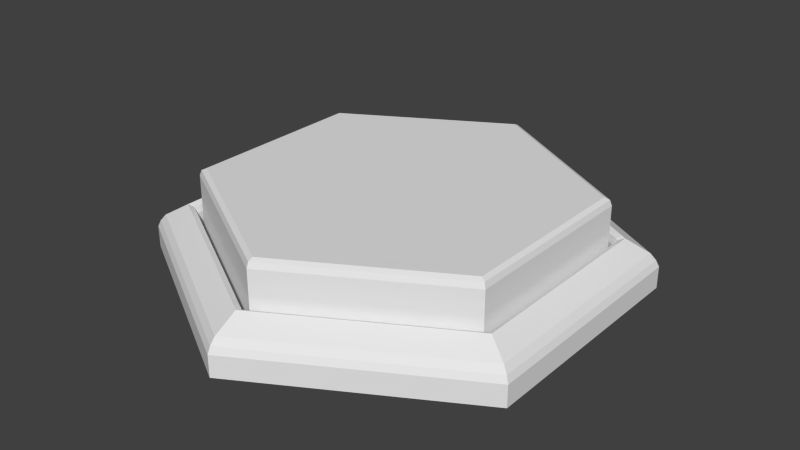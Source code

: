 # Source: PadButton_N.blend  (saved by Blender 2.76.0; exported with 4.5.12 LTS)
import bpy
from mathutils import Matrix  # noqa: F401  (used for matrix-valued properties, if any)

bpy.ops.wm.read_factory_settings(use_empty=True)
scene = bpy.context.scene
scene.name = 'Scene'

# ---- collections
col_collection_1 = bpy.data.collections.new('Collection 1'); scene.collection.children.link(col_collection_1)

# ---- world
world_world = bpy.data.worlds.new('World'); scene.world = world_world
world_world.color = (0.05088, 0.05088, 0.05088)
world_world.use_sun_shadow = False
world_world.sun_shadow_jitter_overblur = 0.0
world_world.cycles.sampling_method = 'MANUAL'
world_world.cycles.sample_map_resolution = 256

# ---- meshes
me_circle_001 = bpy.data.meshes.new('Circle.001')
me_circle_001.from_pydata([(0.0, 0.5, -0.01142), (-0.433, 0.25, -0.01142), (-0.433, -0.25, -0.01142), (5.96e-08, -0.5, -0.01142), (0.433, -0.25, -0.01142), (0.433, 0.25, -0.01142), (0.407, 0.235, -0.01142), (0.407, -0.235, -0.01142), (5.96e-08, -0.47, -0.01142), (-0.407, -0.235, -0.01142), (-0.407, 0.235, -0.01142), (0.0, 0.47, -0.01142), (0.0, 0.5216, 0.03858), (0.0, 0.5, 0.01984), (0.0, 0.5063, 0.03309), (-0.433, 0.25, 0.01984), (-0.4518, 0.2608, 0.03858), (-0.4385, 0.2532, 0.03309), (-0.433, -0.25, 0.01984), (-0.4518, -0.2608, 0.03858), (-0.4385, -0.2532, 0.03309), (5.96e-08, -0.5, 0.01984), (5.96e-08, -0.5216, 0.03858), (5.96e-08, -0.5063, 0.03309), (0.433, -0.25, 0.01984), (0.4518, -0.2608, 0.03858), (0.4385, -0.2532, 0.03309), (0.433, 0.25, 0.01984), (0.4518, 0.2608, 0.03858), (0.4385, 0.2532, 0.03309), (5.96e-08, -0.6044, -0.06142), (-0.5234, -0.3022, -0.06142), (-0.5234, 0.3022, -0.06142), (0.0, 0.6044, -0.06142), (0.5234, -0.3022, -0.06142), (0.5234, 0.3022, -0.06142), (5.96e-08, -0.582, 0.01123), (5.96e-08, -0.6044, -0.01606), (-0.5234, -0.3022, -0.01606), (-0.504, -0.291, 0.01123), (-0.504, 0.291, 0.01123), (-0.5234, 0.3022, -0.01606), (0.0, 0.582, 0.01123), (0.0, 0.6044, -0.01606), (0.5234, -0.3022, -0.01606), (0.504, -0.291, 0.01123), (0.5234, 0.3022, -0.01606), (0.504, 0.291, 0.01123), (0.5163, -0.2981, -0.002414), (5.96e-08, -0.5962, -0.002414), (-0.5163, -0.2981, -0.002414), (-0.5163, 0.2981, -0.002414), (0.0, 0.5962, -0.002414), (0.5163, 0.2981, -0.002414)], [], [(46, 44, 34, 35), (25, 45, 47, 28), (15, 1, 0, 13), (44, 37, 30, 34), (37, 38, 31, 30), (24, 4, 3, 21), (27, 5, 4, 24), (13, 0, 5, 27), (41, 43, 33, 32), (18, 2, 1, 15), (21, 3, 2, 18), (16, 17, 14, 12), (17, 15, 13, 14), (19, 20, 17, 16), (20, 18, 15, 17), (22, 23, 20, 19), (23, 21, 18, 20), (25, 26, 23, 22), (26, 24, 21, 23), (28, 29, 26, 25), (29, 27, 24, 26), (12, 14, 29, 28), (14, 13, 27, 29), (43, 46, 35, 33), (3, 4, 7, 8), (28, 47, 42, 12), (16, 40, 39, 19), (12, 42, 40, 16), (19, 39, 36, 22), (4, 5, 6, 7), (38, 41, 32, 31), (48, 49, 37, 44), (50, 51, 41, 38), (51, 52, 43, 41), (49, 50, 38, 37), (53, 48, 44, 46), (52, 53, 46, 43), (22, 36, 45, 25), (0, 1, 10, 11), (5, 0, 11, 6), (1, 2, 9, 10), (2, 3, 8, 9), (42, 47, 53, 52), (47, 45, 48, 53), (36, 39, 50, 49), (40, 42, 52, 51), (39, 40, 51, 50), (45, 36, 49, 48)])
_ca = me_circle_001.color_attributes.new('Col', 'BYTE_COLOR', 'CORNER')
_ca.data.foreach_set('color', [0.2462, 0.2831, 0.3916, 1.0, 0.2462, 0.2831, 0.3916, 1.0, 0.2462, 0.2831, 0.3916, 1.0, 0.2462, 0.2831, 0.3916, 1.0, 0.6172, 0.7157, 1.0, 1.0, 0.6172, 0.7157, 1.0, 1.0, 0.6172, 0.7157, 1.0, 1.0, 0.6172, 0.7157, 1.0, 1.0, 0.1413, 0.162, 0.2232, 1.0, 0.1413, 0.162, 0.2232, 1.0, 0.1413, 0.162, 0.2232, 1.0, 0.1413, 0.162, 0.2232, 1.0, 0.2462, 0.2831, 0.3916, 1.0, 0.2462, 0.2831, 0.3916, 1.0, 0.2462, 0.2831, 0.3916, 1.0, 0.2462, 0.2831, 0.3916, 1.0, 0.2462, 0.2831, 0.3916, 1.0, 0.2462, 0.2831, 0.3916, 1.0, 0.2462, 0.2831, 0.3916, 1.0, 0.2462, 0.2831, 0.3916, 1.0, 0.1413, 0.162, 0.2232, 1.0, 0.1413, 0.162, 0.2232, 1.0, 0.1413, 0.162, 0.2232, 1.0, 0.1413, 0.162, 0.2232, 1.0, 0.1413, 0.162, 0.2232, 1.0, 0.1413, 0.162, 0.2232, 1.0, 0.1413, 0.162, 0.2232, 1.0, 0.1413, 0.162, 0.2232, 1.0, 0.1413, 0.162, 0.2232, 1.0, 0.1413, 0.162, 0.2232, 1.0, 0.1413, 0.162, 0.2232, 1.0, 0.1413, 0.162, 0.2232, 1.0, 0.2462, 0.2831, 0.3916, 1.0, 0.2462, 0.2831, 0.3916, 1.0, 0.2462, 0.2831, 0.3916, 1.0, 0.2462, 0.2831, 0.3916, 1.0, 0.1413, 0.162, 0.2232, 1.0, 0.1413, 0.162, 0.2232, 1.0, 0.1413, 0.162, 0.2232, 1.0, 0.1413, 0.162, 0.2232, 1.0, 0.1413, 0.162, 0.2232, 1.0, 0.1413, 0.162, 0.2232, 1.0, 0.1413, 0.162, 0.2232, 1.0, 0.1413, 0.162, 0.2232, 1.0, 0.2874, 0.3325, 0.4621, 1.0, 0.2874, 0.3325, 0.4621, 1.0, 0.2874, 0.3325, 0.4621, 1.0, 0.2874, 0.3325, 0.4621, 1.0, 0.2016, 0.2307, 0.3185, 1.0, 0.2016, 0.2307, 0.3185, 1.0, 0.2016, 0.2307, 0.3185, 1.0, 0.2016, 0.2307, 0.3185, 1.0, 0.2874, 0.3325, 0.4621, 1.0, 0.2874, 0.3325, 0.4621, 1.0, 0.2874, 0.3325, 0.4621, 1.0, 0.2874, 0.3325, 0.4621, 1.0, 0.2016, 0.2307, 0.3185, 1.0, 0.2016, 0.2307, 0.3185, 1.0, 0.2016, 0.2307, 0.3185, 1.0, 0.2016, 0.2307, 0.3185, 1.0, 0.2874, 0.3325, 0.4621, 1.0, 0.2874, 0.3325, 0.4621, 1.0, 0.2874, 0.3325, 0.4621, 1.0, 0.2874, 0.3325, 0.4621, 1.0, 0.2016, 0.2307, 0.3185, 1.0, 0.2016, 0.2307, 0.3185, 1.0, 0.2016, 0.2307, 0.3185, 1.0, 0.2016, 0.2307, 0.3185, 1.0, 0.2874, 0.3325, 0.4621, 1.0, 0.2874, 0.3325, 0.4621, 1.0, 0.2874, 0.3325, 0.4621, 1.0, 0.2874, 0.3325, 0.4621, 1.0, 0.2016, 0.2307, 0.3185, 1.0, 0.2016, 0.2307, 0.3185, 1.0, 0.2016, 0.2307, 0.3185, 1.0, 0.2016, 0.2307, 0.3185, 1.0, 0.2874, 0.3325, 0.4621, 1.0, 0.2874, 0.3325, 0.4621, 1.0, 0.2874, 0.3325, 0.4621, 1.0, 0.2874, 0.3325, 0.4621, 1.0, 0.2016, 0.2307, 0.3185, 1.0, 0.2016, 0.2307, 0.3185, 1.0, 0.2016, 0.2307, 0.3185, 1.0, 0.2016, 0.2307, 0.3185, 1.0, 0.2874, 0.3325, 0.4621, 1.0, 0.2874, 0.3325, 0.4621, 1.0, 0.2874, 0.3325, 0.4621, 1.0, 0.2874, 0.3325, 0.4621, 1.0, 0.2016, 0.2307, 0.3185, 1.0, 0.2016, 0.2307, 0.3185, 1.0, 0.2016, 0.2307, 0.3185, 1.0, 0.2016, 0.2307, 0.3185, 1.0, 0.2462, 0.2831, 0.3916, 1.0, 0.2462, 0.2831, 0.3916, 1.0, 0.2462, 0.2831, 0.3916, 1.0, 0.2462, 0.2831, 0.3916, 1.0, 0.0999, 0.1144, 0.1559, 1.0, 0.0999, 0.1144, 0.1559, 1.0, 0.0999, 0.1144, 0.1559, 1.0, 0.0999, 0.1144, 0.1559, 1.0, 0.6172, 0.7157, 1.0, 1.0, 0.6172, 0.7157, 1.0, 1.0, 0.6172, 0.7157, 1.0, 1.0, 0.6172, 0.7157, 1.0, 1.0, 0.6172, 0.7157, 1.0, 1.0, 0.6172, 0.7157, 1.0, 1.0, 0.6172, 0.7157, 1.0, 1.0, 0.6172, 0.7157, 1.0, 1.0, 0.6172, 0.7157, 1.0, 1.0, 0.6172, 0.7157, 1.0, 1.0, 0.6172, 0.7157, 1.0, 1.0, 0.6172, 0.7157, 1.0, 1.0, 0.6172, 0.7157, 1.0, 1.0, 0.6172, 0.7157, 1.0, 1.0, 0.6172, 0.7157, 1.0, 1.0, 0.6172, 0.7157, 1.0, 1.0, 0.0999, 0.1144, 0.1559, 1.0, 0.0999, 0.1144, 0.1559, 1.0, 0.0999, 0.1144, 0.1559, 1.0, 0.0999, 0.1144, 0.1559, 1.0, 0.2462, 0.2831, 0.3916, 1.0, 0.2462, 0.2831, 0.3916, 1.0, 0.2462, 0.2831, 0.3916, 1.0, 0.2462, 0.2831, 0.3916, 1.0, 0.3663, 0.4233, 0.5841, 1.0, 0.3663, 0.4233, 0.5841, 1.0, 0.3663, 0.4233, 0.5841, 1.0, 0.3663, 0.4233, 0.5841, 1.0, 0.3663, 0.4233, 0.5841, 1.0, 0.3663, 0.4233, 0.5841, 1.0, 0.3663, 0.4233, 0.5841, 1.0, 0.3663, 0.4233, 0.5841, 1.0, 0.3663, 0.4233, 0.5841, 1.0, 0.3663, 0.4233, 0.5841, 1.0, 0.3663, 0.4233, 0.5841, 1.0, 0.3663, 0.4233, 0.5841, 1.0, 0.3663, 0.4233, 0.5841, 1.0, 0.3663, 0.4233, 0.5841, 1.0, 0.3663, 0.4233, 0.5841, 1.0, 0.3663, 0.4233, 0.5841, 1.0, 0.3663, 0.4233, 0.5841, 1.0, 0.3663, 0.4233, 0.5841, 1.0, 0.3663, 0.4233, 0.5841, 1.0, 0.3663, 0.4233, 0.5841, 1.0, 0.3663, 0.4233, 0.5841, 1.0, 0.3663, 0.4233, 0.5841, 1.0, 0.3663, 0.4233, 0.5841, 1.0, 0.3663, 0.4233, 0.5841, 1.0, 0.6172, 0.7157, 1.0, 1.0, 0.6172, 0.7157, 1.0, 1.0, 0.6172, 0.7157, 1.0, 1.0, 0.6172, 0.7157, 1.0, 1.0, 0.0999, 0.1144, 0.1559, 1.0, 0.0999, 0.1144, 0.1559, 1.0, 0.0999, 0.1144, 0.1559, 1.0, 0.0999, 0.1144, 0.1559, 1.0, 0.0999, 0.1144, 0.1559, 1.0, 0.0999, 0.1144, 0.1559, 1.0, 0.0999, 0.1144, 0.1559, 1.0, 0.0999, 0.1144, 0.1559, 1.0, 0.0999, 0.1144, 0.1559, 1.0, 0.0999, 0.1144, 0.1559, 1.0, 0.0999, 0.1144, 0.1559, 1.0, 0.0999, 0.1144, 0.1559, 1.0, 0.0999, 0.1144, 0.1559, 1.0, 0.0999, 0.1144, 0.1559, 1.0, 0.0999, 0.1144, 0.1559, 1.0, 0.0999, 0.1144, 0.1559, 1.0, 0.4793, 0.552, 0.7682, 1.0, 0.4793, 0.552, 0.7682, 1.0, 0.4793, 0.552, 0.7682, 1.0, 0.4793, 0.552, 0.7682, 1.0, 0.4793, 0.552, 0.7682, 1.0, 0.4793, 0.552, 0.7682, 1.0, 0.4793, 0.552, 0.7682, 1.0, 0.4793, 0.552, 0.7682, 1.0, 0.4793, 0.552, 0.7682, 1.0, 0.4793, 0.552, 0.7682, 1.0, 0.4793, 0.552, 0.7682, 1.0, 0.4793, 0.552, 0.7682, 1.0, 0.4793, 0.552, 0.7682, 1.0, 0.4793, 0.552, 0.7682, 1.0, 0.4793, 0.552, 0.7682, 1.0, 0.4793, 0.552, 0.7682, 1.0, 0.4793, 0.552, 0.7682, 1.0, 0.4793, 0.552, 0.7682, 1.0, 0.4793, 0.552, 0.7682, 1.0, 0.4793, 0.552, 0.7682, 1.0, 0.4793, 0.552, 0.7682, 1.0, 0.4793, 0.552, 0.7682, 1.0, 0.4793, 0.552, 0.7682, 1.0, 0.4793, 0.552, 0.7682, 1.0])
me_circle_001.use_remesh_preserve_volume = False
me_circle_001.use_remesh_preserve_attributes = False
me_circle_001.use_mirror_vertex_groups = False
me_circle_001.use_paint_bone_selection = False
me_circle_001.use_paint_mask = True
me_circle_001.update()
me_circle = bpy.data.meshes.new('Circle')
me_circle.from_pydata([(0.0, 0.4851, -0.07819), (-0.4201, 0.2426, -0.07819), (-0.4201, -0.2426, -0.07819), (5.96e-08, -0.4851, -0.07819), (0.4201, -0.2426, -0.07819), (0.4201, 0.2425, -0.07819), (0.0, 0.4665, 0.06307), (0.0, 0.4851, 0.04682), (0.0, 0.4797, 0.05831), (-0.4201, 0.2426, 0.04682), (-0.404, 0.2333, 0.06307), (-0.4154, 0.2398, 0.05831), (-0.4201, -0.2426, 0.04682), (-0.404, -0.2333, 0.06307), (-0.4154, -0.2398, 0.05831), (5.96e-08, -0.4851, 0.04682), (5.96e-08, -0.4665, 0.06307), (5.96e-08, -0.4797, 0.05831), (0.4201, -0.2426, 0.04682), (0.404, -0.2333, 0.06307), (0.4154, -0.2398, 0.05831), (0.4201, 0.2425, 0.04682), (0.404, 0.2333, 0.06307), (0.4154, 0.2398, 0.05831)], [], [(12, 9, 1, 2), (21, 18, 4, 5), (9, 7, 0, 1), (15, 12, 2, 3), (18, 15, 3, 4), (7, 21, 5, 0), (7, 9, 11, 8), (8, 11, 10, 6), (9, 12, 14, 11), (11, 14, 13, 10), (12, 15, 17, 14), (14, 17, 16, 13), (15, 18, 20, 17), (17, 20, 19, 16), (18, 21, 23, 20), (20, 23, 22, 19), (21, 7, 8, 23), (23, 8, 6, 22), (6, 10, 13, 16, 19, 22)])
_ca = me_circle.color_attributes.new('Col', 'BYTE_COLOR', 'CORNER')
_ca.data.foreach_set('color', [0.0185, 0.2307, 0.2961, 1.0, 0.0185, 0.2307, 0.2961, 1.0, 0.0185, 0.2307, 0.2961, 1.0, 0.0185, 0.2307, 0.2961, 1.0, 0.0185, 0.2307, 0.2961, 1.0, 0.0185, 0.2307, 0.2961, 1.0, 0.0185, 0.2307, 0.2961, 1.0, 0.0185, 0.2307, 0.2961, 1.0, 0.0185, 0.2307, 0.2961, 1.0, 0.0185, 0.2307, 0.2961, 1.0, 0.0185, 0.2307, 0.2961, 1.0, 0.0185, 0.2307, 0.2961, 1.0, 0.0185, 0.2307, 0.2961, 1.0, 0.0185, 0.2307, 0.2961, 1.0, 0.0185, 0.2307, 0.2961, 1.0, 0.0185, 0.2307, 0.2961, 1.0, 0.0185, 0.2307, 0.2961, 1.0, 0.0185, 0.2307, 0.2961, 1.0, 0.0185, 0.2307, 0.2961, 1.0, 0.0185, 0.2307, 0.2961, 1.0, 0.0185, 0.2307, 0.2961, 1.0, 0.0185, 0.2307, 0.2961, 1.0, 0.0185, 0.2307, 0.2961, 1.0, 0.0185, 0.2307, 0.2961, 1.0, 0.02315, 0.2961, 0.3813, 1.0, 0.02315, 0.2961, 0.3813, 1.0, 0.02315, 0.2961, 0.3813, 1.0, 0.02315, 0.2961, 0.3813, 1.0, 0.02843, 0.3864, 0.491, 1.0, 0.02843, 0.3864, 0.491, 1.0, 0.02843, 0.3864, 0.491, 1.0, 0.02843, 0.3864, 0.491, 1.0, 0.02315, 0.2961, 0.3813, 1.0, 0.02315, 0.2961, 0.3813, 1.0, 0.02315, 0.2961, 0.3813, 1.0, 0.02315, 0.2961, 0.3813, 1.0, 0.02843, 0.3864, 0.491, 1.0, 0.02843, 0.3864, 0.491, 1.0, 0.02843, 0.3864, 0.491, 1.0, 0.02843, 0.3864, 0.491, 1.0, 0.02315, 0.2961, 0.3813, 1.0, 0.02315, 0.2961, 0.3813, 1.0, 0.02315, 0.2961, 0.3813, 1.0, 0.02315, 0.2961, 0.3813, 1.0, 0.02843, 0.3864, 0.491, 1.0, 0.02843, 0.3864, 0.491, 1.0, 0.02843, 0.3864, 0.491, 1.0, 0.02843, 0.3864, 0.491, 1.0, 0.02315, 0.2961, 0.3813, 1.0, 0.02315, 0.2961, 0.3813, 1.0, 0.02315, 0.2961, 0.3813, 1.0, 0.02315, 0.2961, 0.3813, 1.0, 0.02843, 0.3864, 0.491, 1.0, 0.02843, 0.3864, 0.491, 1.0, 0.02843, 0.3864, 0.491, 1.0, 0.02843, 0.3864, 0.491, 1.0, 0.02315, 0.2961, 0.3813, 1.0, 0.02315, 0.2961, 0.3813, 1.0, 0.02315, 0.2961, 0.3813, 1.0, 0.02315, 0.2961, 0.3813, 1.0, 0.02843, 0.3864, 0.491, 1.0, 0.02843, 0.3864, 0.491, 1.0, 0.02843, 0.3864, 0.491, 1.0, 0.02843, 0.3864, 0.491, 1.0, 0.02315, 0.2961, 0.3813, 1.0, 0.02315, 0.2961, 0.3813, 1.0, 0.02315, 0.2961, 0.3813, 1.0, 0.02315, 0.2961, 0.3813, 1.0, 0.02843, 0.3864, 0.491, 1.0, 0.02843, 0.3864, 0.491, 1.0, 0.02843, 0.3864, 0.491, 1.0, 0.02843, 0.3864, 0.491, 1.0, 0.0356, 0.4969, 0.6376, 1.0, 0.0356, 0.4969, 0.6376, 1.0, 0.0356, 0.4969, 0.6376, 1.0, 0.0356, 0.4969, 0.6376, 1.0, 0.0356, 0.4969, 0.6376, 1.0, 0.0356, 0.4969, 0.6376, 1.0])
me_circle.use_remesh_preserve_volume = False
me_circle.use_remesh_preserve_attributes = False
me_circle.use_mirror_vertex_groups = False
me_circle.use_paint_bone_selection = False
me_circle.use_paint_mask = True
me_circle.update()

# ---- objects
ob_circle_001 = bpy.data.objects.new('Circle.001', me_circle_001)
ob_circle = bpy.data.objects.new('Circle', me_circle)

# ---- transforms, parenting, visibility, modifiers, constraints
ob_circle_001.location = (0.0, 0.0, 0.1014)
ob_circle_001.scale = (0.816, 0.816, 1.0)
ob_circle_001.lineart.crease_threshold = 0.0
ob_circle.location = (0.0, 0.0, 0.1582)
ob_circle.scale = (0.816, 0.816, 1.0)
ob_circle.lineart.crease_threshold = 0.0

# ---- collection membership
col_collection_1.objects.link(ob_circle_001)
col_collection_1.objects.link(ob_circle)

# ---- scene / render settings (as saved in the file)
scene.frame_start = 1; scene.frame_end = 250; scene.frame_set(1)
scene.render.engine = 'BLENDER_EEVEE_NEXT'
scene.render.resolution_percentage = 50
scene.render.dither_intensity = 0.0
scene.cycles.use_denoising = False
scene.cycles.samples = 10
scene.cycles.sampling_pattern = 'TABULATED_SOBOL'
scene.cycles.light_sampling_threshold = 0.0
scene.cycles.use_adaptive_sampling = False
scene.cycles.use_light_tree = False
scene.cycles.blur_glossy = 0.0
scene.cycles.pixel_filter_type = 'GAUSSIAN'
scene.cycles.sample_clamp_indirect = 0.0
scene.view_settings.view_transform = 'Standard'
bpy.context.view_layer.update()

# ---- added for rendering (the .blend has no active camera and no usable light): camera, sun
cam_auto = bpy.data.cameras.new('AutoCamera')
cam_auto.lens = 50.0
cam_auto.sensor_width = 36.0
cam_auto.clip_end = 1000.0
ob_auto_camera = bpy.data.objects.new('AutoCamera', cam_auto)
scene.collection.objects.link(ob_auto_camera)
ob_auto_camera.location = (1.21884, -1.46261, 1.10571)
ob_auto_camera.rotation_euler = (1.09748, -7.21219e-08, 0.694738)
scene.camera = ob_auto_camera
light_auto_sun = bpy.data.lights.new('AutoSun', 'SUN')
light_auto_sun.energy = 3.0
light_auto_sun.angle = 0.0523599
ob_auto_sun = bpy.data.objects.new('AutoSun', light_auto_sun)
scene.collection.objects.link(ob_auto_sun)
ob_auto_sun.rotation_euler = (0.872665, 0.174533, 0.523599)
bpy.context.view_layer.update()
